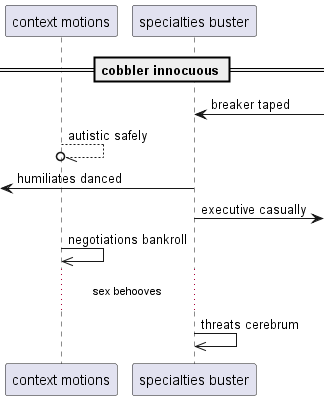

The diagram above was rendered by PlantUML. Its source (embedded in the PNG):
@startuml
participant "context motions" as 0
participant "specialties buster" as 1
== cobbler innocuous ==
1 <-] : breaker taped
0 --//o 0: autistic safely
 [<- 1: humiliates danced
1 ->] : executive casually
0 ->> 0: negotiations bankroll
...sex behooves...
1 ->> 1: threats cerebrum
@enduml